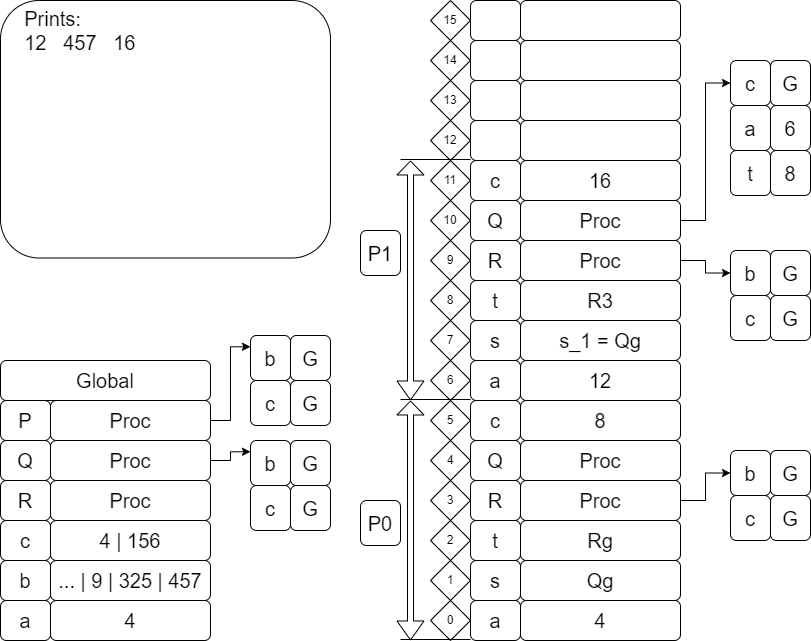

The diagram above was exported from draw.io. Its source (the exported page's mxGraphModel, read from the mxfile embedded in the PNG):
<mxGraphModel dx="53" dy="-641" grid="1" gridSize="10" guides="1" tooltips="1" connect="1" arrows="1" fold="1" page="1" pageScale="1" pageWidth="827" pageHeight="1169" math="0" shadow="0">
  <root>
    <mxCell id="0" />
    <mxCell id="1" parent="0" />
    <mxCell id="1nLwOVzr4lVL8QXo5sVa-707" value="4" style="rounded=1;whiteSpace=wrap;html=1;fontSize=20;" vertex="1" parent="1">
      <mxGeometry x="1350" y="1930" width="160" height="40" as="geometry" />
    </mxCell>
    <mxCell id="1nLwOVzr4lVL8QXo5sVa-708" value="&lt;font style=&quot;font-size: 20px;&quot;&gt;a&lt;/font&gt;" style="rounded=1;whiteSpace=wrap;html=1;fontSize=20;" vertex="1" parent="1">
      <mxGeometry x="1300" y="1930" width="50" height="40" as="geometry" />
    </mxCell>
    <mxCell id="1nLwOVzr4lVL8QXo5sVa-709" value="&lt;font style=&quot;font-size: 20px;&quot;&gt;b&lt;/font&gt;" style="rounded=1;whiteSpace=wrap;html=1;fontSize=20;" vertex="1" parent="1">
      <mxGeometry x="1300" y="1890" width="50" height="40" as="geometry" />
    </mxCell>
    <mxCell id="1nLwOVzr4lVL8QXo5sVa-710" value="&lt;font style=&quot;font-size: 20px;&quot;&gt;c&lt;/font&gt;" style="rounded=1;whiteSpace=wrap;html=1;fontSize=20;" vertex="1" parent="1">
      <mxGeometry x="1300" y="1850" width="50" height="40" as="geometry" />
    </mxCell>
    <mxCell id="1nLwOVzr4lVL8QXo5sVa-711" value="&lt;font style=&quot;font-size: 20px;&quot;&gt;R&lt;/font&gt;" style="rounded=1;whiteSpace=wrap;html=1;fontSize=20;" vertex="1" parent="1">
      <mxGeometry x="1300" y="1810" width="50" height="40" as="geometry" />
    </mxCell>
    <mxCell id="1nLwOVzr4lVL8QXo5sVa-712" value="&lt;font style=&quot;font-size: 20px;&quot;&gt;Q&lt;/font&gt;" style="rounded=1;whiteSpace=wrap;html=1;fontSize=20;" vertex="1" parent="1">
      <mxGeometry x="1300" y="1770" width="50" height="40" as="geometry" />
    </mxCell>
    <mxCell id="1nLwOVzr4lVL8QXo5sVa-713" value="&lt;font style=&quot;font-size: 20px;&quot;&gt;P&lt;/font&gt;" style="rounded=1;whiteSpace=wrap;html=1;fontSize=20;" vertex="1" parent="1">
      <mxGeometry x="1300" y="1730" width="50" height="40" as="geometry" />
    </mxCell>
    <mxCell id="1nLwOVzr4lVL8QXo5sVa-714" value="... | 9 | 325 | 457" style="rounded=1;whiteSpace=wrap;html=1;fontSize=20;" vertex="1" parent="1">
      <mxGeometry x="1350" y="1890" width="160" height="40" as="geometry" />
    </mxCell>
    <mxCell id="1nLwOVzr4lVL8QXo5sVa-715" value="4 | 156" style="rounded=1;whiteSpace=wrap;html=1;fontSize=20;" vertex="1" parent="1">
      <mxGeometry x="1350" y="1850" width="160" height="40" as="geometry" />
    </mxCell>
    <mxCell id="1nLwOVzr4lVL8QXo5sVa-716" value="Proc" style="rounded=1;whiteSpace=wrap;html=1;fontSize=20;" vertex="1" parent="1">
      <mxGeometry x="1350" y="1810" width="160" height="40" as="geometry" />
    </mxCell>
    <mxCell id="1nLwOVzr4lVL8QXo5sVa-717" style="edgeStyle=orthogonalEdgeStyle;rounded=0;orthogonalLoop=1;jettySize=auto;html=1;exitX=1;exitY=0.5;exitDx=0;exitDy=0;entryX=0;entryY=0.25;entryDx=0;entryDy=0;" edge="1" parent="1" source="1nLwOVzr4lVL8QXo5sVa-718" target="1nLwOVzr4lVL8QXo5sVa-776">
      <mxGeometry relative="1" as="geometry">
        <mxPoint x="1550" y="1762" as="targetPoint" />
      </mxGeometry>
    </mxCell>
    <mxCell id="1nLwOVzr4lVL8QXo5sVa-718" value="Proc" style="rounded=1;whiteSpace=wrap;html=1;fontSize=20;" vertex="1" parent="1">
      <mxGeometry x="1350" y="1770" width="160" height="40" as="geometry" />
    </mxCell>
    <mxCell id="1nLwOVzr4lVL8QXo5sVa-807" style="edgeStyle=orthogonalEdgeStyle;rounded=0;orthogonalLoop=1;jettySize=auto;html=1;exitX=1;exitY=0.5;exitDx=0;exitDy=0;entryX=0;entryY=0.25;entryDx=0;entryDy=0;" edge="1" parent="1" source="1nLwOVzr4lVL8QXo5sVa-720" target="1nLwOVzr4lVL8QXo5sVa-803">
      <mxGeometry relative="1" as="geometry" />
    </mxCell>
    <mxCell id="1nLwOVzr4lVL8QXo5sVa-720" value="Proc" style="rounded=1;whiteSpace=wrap;html=1;fontSize=20;" vertex="1" parent="1">
      <mxGeometry x="1350" y="1730" width="160" height="40" as="geometry" />
    </mxCell>
    <mxCell id="1nLwOVzr4lVL8QXo5sVa-721" value="Global" style="rounded=1;whiteSpace=wrap;html=1;fontSize=20;" vertex="1" parent="1">
      <mxGeometry x="1300" y="1690" width="210" height="40" as="geometry" />
    </mxCell>
    <mxCell id="1nLwOVzr4lVL8QXo5sVa-722" value="0" style="rhombus;whiteSpace=wrap;html=1;" vertex="1" parent="1">
      <mxGeometry x="1730" y="1930" width="40" height="40" as="geometry" />
    </mxCell>
    <mxCell id="1nLwOVzr4lVL8QXo5sVa-723" value="1" style="rhombus;whiteSpace=wrap;html=1;" vertex="1" parent="1">
      <mxGeometry x="1730" y="1890" width="40" height="40" as="geometry" />
    </mxCell>
    <mxCell id="1nLwOVzr4lVL8QXo5sVa-724" value="2" style="rhombus;whiteSpace=wrap;html=1;" vertex="1" parent="1">
      <mxGeometry x="1730" y="1850" width="40" height="40" as="geometry" />
    </mxCell>
    <mxCell id="1nLwOVzr4lVL8QXo5sVa-725" value="3" style="rhombus;whiteSpace=wrap;html=1;" vertex="1" parent="1">
      <mxGeometry x="1730" y="1810" width="40" height="40" as="geometry" />
    </mxCell>
    <mxCell id="1nLwOVzr4lVL8QXo5sVa-726" value="4" style="rhombus;whiteSpace=wrap;html=1;" vertex="1" parent="1">
      <mxGeometry x="1730" y="1770" width="40" height="40" as="geometry" />
    </mxCell>
    <mxCell id="1nLwOVzr4lVL8QXo5sVa-727" value="5" style="rhombus;whiteSpace=wrap;html=1;" vertex="1" parent="1">
      <mxGeometry x="1730" y="1730" width="40" height="40" as="geometry" />
    </mxCell>
    <mxCell id="1nLwOVzr4lVL8QXo5sVa-728" value="4" style="rounded=1;whiteSpace=wrap;html=1;fontSize=20;" vertex="1" parent="1">
      <mxGeometry x="1820" y="1930" width="160" height="40" as="geometry" />
    </mxCell>
    <mxCell id="1nLwOVzr4lVL8QXo5sVa-729" value="&lt;font style=&quot;font-size: 20px;&quot;&gt;a&lt;/font&gt;" style="rounded=1;whiteSpace=wrap;html=1;fontSize=20;" vertex="1" parent="1">
      <mxGeometry x="1770" y="1930" width="50" height="40" as="geometry" />
    </mxCell>
    <mxCell id="1nLwOVzr4lVL8QXo5sVa-730" value="&lt;font style=&quot;font-size: 20px;&quot;&gt;s&lt;/font&gt;" style="rounded=1;whiteSpace=wrap;html=1;fontSize=20;" vertex="1" parent="1">
      <mxGeometry x="1770" y="1890" width="50" height="40" as="geometry" />
    </mxCell>
    <mxCell id="1nLwOVzr4lVL8QXo5sVa-731" value="&lt;font style=&quot;font-size: 20px;&quot;&gt;t&lt;/font&gt;" style="rounded=1;whiteSpace=wrap;html=1;fontSize=20;" vertex="1" parent="1">
      <mxGeometry x="1770" y="1850" width="50" height="40" as="geometry" />
    </mxCell>
    <mxCell id="1nLwOVzr4lVL8QXo5sVa-732" value="&lt;font style=&quot;font-size: 20px;&quot;&gt;R&lt;/font&gt;" style="rounded=1;whiteSpace=wrap;html=1;fontSize=20;" vertex="1" parent="1">
      <mxGeometry x="1770" y="1810" width="50" height="40" as="geometry" />
    </mxCell>
    <mxCell id="1nLwOVzr4lVL8QXo5sVa-733" value="&lt;font style=&quot;font-size: 20px;&quot;&gt;Q&lt;/font&gt;" style="rounded=1;whiteSpace=wrap;html=1;fontSize=20;" vertex="1" parent="1">
      <mxGeometry x="1770" y="1770" width="50" height="40" as="geometry" />
    </mxCell>
    <mxCell id="1nLwOVzr4lVL8QXo5sVa-734" value="c" style="rounded=1;whiteSpace=wrap;html=1;fontSize=20;" vertex="1" parent="1">
      <mxGeometry x="1770" y="1730" width="50" height="40" as="geometry" />
    </mxCell>
    <mxCell id="1nLwOVzr4lVL8QXo5sVa-735" value="Qg" style="rounded=1;whiteSpace=wrap;html=1;fontSize=20;" vertex="1" parent="1">
      <mxGeometry x="1820" y="1890" width="160" height="40" as="geometry" />
    </mxCell>
    <mxCell id="1nLwOVzr4lVL8QXo5sVa-736" value="Rg" style="rounded=1;whiteSpace=wrap;html=1;fontSize=20;" vertex="1" parent="1">
      <mxGeometry x="1820" y="1850" width="160" height="40" as="geometry" />
    </mxCell>
    <mxCell id="1nLwOVzr4lVL8QXo5sVa-737" style="edgeStyle=orthogonalEdgeStyle;rounded=0;orthogonalLoop=1;jettySize=auto;html=1;exitX=1;exitY=0.5;exitDx=0;exitDy=0;entryX=0;entryY=0.5;entryDx=0;entryDy=0;" edge="1" parent="1" source="1nLwOVzr4lVL8QXo5sVa-738" target="1nLwOVzr4lVL8QXo5sVa-784">
      <mxGeometry relative="1" as="geometry" />
    </mxCell>
    <mxCell id="1nLwOVzr4lVL8QXo5sVa-738" value="Proc" style="rounded=1;whiteSpace=wrap;html=1;fontSize=20;" vertex="1" parent="1">
      <mxGeometry x="1820" y="1810" width="160" height="40" as="geometry" />
    </mxCell>
    <mxCell id="1nLwOVzr4lVL8QXo5sVa-739" value="Proc" style="rounded=1;whiteSpace=wrap;html=1;fontSize=20;" vertex="1" parent="1">
      <mxGeometry x="1820" y="1770" width="160" height="40" as="geometry" />
    </mxCell>
    <mxCell id="1nLwOVzr4lVL8QXo5sVa-740" value="8" style="rounded=1;whiteSpace=wrap;html=1;fontSize=20;" vertex="1" parent="1">
      <mxGeometry x="1820" y="1730" width="160" height="40" as="geometry" />
    </mxCell>
    <mxCell id="1nLwOVzr4lVL8QXo5sVa-741" value="12" style="rounded=1;whiteSpace=wrap;html=1;fontSize=20;" vertex="1" parent="1">
      <mxGeometry x="1820" y="1690" width="160" height="40" as="geometry" />
    </mxCell>
    <mxCell id="1nLwOVzr4lVL8QXo5sVa-742" value="a" style="rounded=1;whiteSpace=wrap;html=1;fontSize=20;" vertex="1" parent="1">
      <mxGeometry x="1770" y="1690" width="50" height="40" as="geometry" />
    </mxCell>
    <mxCell id="1nLwOVzr4lVL8QXo5sVa-743" value="&lt;font style=&quot;font-size: 20px;&quot;&gt;s&lt;/font&gt;" style="rounded=1;whiteSpace=wrap;html=1;fontSize=20;" vertex="1" parent="1">
      <mxGeometry x="1770" y="1650" width="50" height="40" as="geometry" />
    </mxCell>
    <mxCell id="1nLwOVzr4lVL8QXo5sVa-744" value="&lt;font style=&quot;font-size: 20px;&quot;&gt;t&lt;/font&gt;" style="rounded=1;whiteSpace=wrap;html=1;fontSize=20;" vertex="1" parent="1">
      <mxGeometry x="1770" y="1610" width="50" height="40" as="geometry" />
    </mxCell>
    <mxCell id="1nLwOVzr4lVL8QXo5sVa-745" value="&lt;font style=&quot;font-size: 20px;&quot;&gt;R&lt;/font&gt;" style="rounded=1;whiteSpace=wrap;html=1;fontSize=20;" vertex="1" parent="1">
      <mxGeometry x="1770" y="1570" width="50" height="40" as="geometry" />
    </mxCell>
    <mxCell id="1nLwOVzr4lVL8QXo5sVa-746" value="Q" style="rounded=1;whiteSpace=wrap;html=1;fontSize=20;" vertex="1" parent="1">
      <mxGeometry x="1770" y="1530" width="50" height="40" as="geometry" />
    </mxCell>
    <mxCell id="1nLwOVzr4lVL8QXo5sVa-747" value="&lt;font style=&quot;font-size: 20px;&quot;&gt;c&lt;/font&gt;" style="rounded=1;whiteSpace=wrap;html=1;fontSize=20;" vertex="1" parent="1">
      <mxGeometry x="1770" y="1490" width="50" height="40" as="geometry" />
    </mxCell>
    <mxCell id="1nLwOVzr4lVL8QXo5sVa-748" value="s_1 = Qg" style="rounded=1;whiteSpace=wrap;html=1;fontSize=20;" vertex="1" parent="1">
      <mxGeometry x="1820" y="1650" width="160" height="40" as="geometry" />
    </mxCell>
    <mxCell id="1nLwOVzr4lVL8QXo5sVa-749" value="R3" style="rounded=1;whiteSpace=wrap;html=1;fontSize=20;" vertex="1" parent="1">
      <mxGeometry x="1820" y="1610" width="160" height="40" as="geometry" />
    </mxCell>
    <mxCell id="1nLwOVzr4lVL8QXo5sVa-750" style="edgeStyle=orthogonalEdgeStyle;rounded=0;orthogonalLoop=1;jettySize=auto;html=1;exitX=1;exitY=0.5;exitDx=0;exitDy=0;entryX=0;entryY=0.5;entryDx=0;entryDy=0;" edge="1" parent="1" source="1nLwOVzr4lVL8QXo5sVa-751" target="1nLwOVzr4lVL8QXo5sVa-791">
      <mxGeometry relative="1" as="geometry" />
    </mxCell>
    <mxCell id="1nLwOVzr4lVL8QXo5sVa-751" value="Proc" style="rounded=1;whiteSpace=wrap;html=1;fontSize=20;" vertex="1" parent="1">
      <mxGeometry x="1820" y="1570" width="160" height="40" as="geometry" />
    </mxCell>
    <mxCell id="1nLwOVzr4lVL8QXo5sVa-752" style="edgeStyle=orthogonalEdgeStyle;rounded=0;orthogonalLoop=1;jettySize=auto;html=1;exitX=1;exitY=0.5;exitDx=0;exitDy=0;entryX=0;entryY=0.5;entryDx=0;entryDy=0;" edge="1" parent="1" source="1nLwOVzr4lVL8QXo5sVa-753" target="1nLwOVzr4lVL8QXo5sVa-795">
      <mxGeometry relative="1" as="geometry" />
    </mxCell>
    <mxCell id="1nLwOVzr4lVL8QXo5sVa-753" value="Proc" style="rounded=1;whiteSpace=wrap;html=1;fontSize=20;" vertex="1" parent="1">
      <mxGeometry x="1820" y="1530" width="160" height="40" as="geometry" />
    </mxCell>
    <mxCell id="1nLwOVzr4lVL8QXo5sVa-754" value="16" style="rounded=1;whiteSpace=wrap;html=1;fontSize=20;" vertex="1" parent="1">
      <mxGeometry x="1820" y="1490" width="160" height="40" as="geometry" />
    </mxCell>
    <mxCell id="1nLwOVzr4lVL8QXo5sVa-755" value="&amp;nbsp;" style="rounded=1;whiteSpace=wrap;html=1;fontSize=20;" vertex="1" parent="1">
      <mxGeometry x="1820" y="1450" width="160" height="40" as="geometry" />
    </mxCell>
    <mxCell id="1nLwOVzr4lVL8QXo5sVa-756" value="&amp;nbsp;" style="rounded=1;whiteSpace=wrap;html=1;fontSize=20;" vertex="1" parent="1">
      <mxGeometry x="1770" y="1450" width="50" height="40" as="geometry" />
    </mxCell>
    <mxCell id="1nLwOVzr4lVL8QXo5sVa-757" value="&amp;nbsp;" style="rounded=1;whiteSpace=wrap;html=1;fontSize=20;" vertex="1" parent="1">
      <mxGeometry x="1770" y="1410" width="50" height="40" as="geometry" />
    </mxCell>
    <mxCell id="1nLwOVzr4lVL8QXo5sVa-758" value="&amp;nbsp;" style="rounded=1;whiteSpace=wrap;html=1;fontSize=20;" vertex="1" parent="1">
      <mxGeometry x="1770" y="1370" width="50" height="40" as="geometry" />
    </mxCell>
    <mxCell id="1nLwOVzr4lVL8QXo5sVa-759" value="&amp;nbsp;" style="rounded=1;whiteSpace=wrap;html=1;fontSize=20;" vertex="1" parent="1">
      <mxGeometry x="1770" y="1330" width="50" height="40" as="geometry" />
    </mxCell>
    <mxCell id="1nLwOVzr4lVL8QXo5sVa-760" value="&amp;nbsp;" style="rounded=1;whiteSpace=wrap;html=1;fontSize=20;" vertex="1" parent="1">
      <mxGeometry x="1820" y="1410" width="160" height="40" as="geometry" />
    </mxCell>
    <mxCell id="1nLwOVzr4lVL8QXo5sVa-761" value="&amp;nbsp;" style="rounded=1;whiteSpace=wrap;html=1;fontSize=20;" vertex="1" parent="1">
      <mxGeometry x="1820" y="1370" width="160" height="40" as="geometry" />
    </mxCell>
    <mxCell id="1nLwOVzr4lVL8QXo5sVa-762" value="&amp;nbsp;" style="rounded=1;whiteSpace=wrap;html=1;fontSize=20;" vertex="1" parent="1">
      <mxGeometry x="1820" y="1330" width="160" height="40" as="geometry" />
    </mxCell>
    <mxCell id="1nLwOVzr4lVL8QXo5sVa-763" value="6" style="rhombus;whiteSpace=wrap;html=1;" vertex="1" parent="1">
      <mxGeometry x="1730" y="1690" width="40" height="40" as="geometry" />
    </mxCell>
    <mxCell id="1nLwOVzr4lVL8QXo5sVa-764" value="7" style="rhombus;whiteSpace=wrap;html=1;" vertex="1" parent="1">
      <mxGeometry x="1730" y="1650" width="40" height="40" as="geometry" />
    </mxCell>
    <mxCell id="1nLwOVzr4lVL8QXo5sVa-765" value="8" style="rhombus;whiteSpace=wrap;html=1;" vertex="1" parent="1">
      <mxGeometry x="1730" y="1610" width="40" height="40" as="geometry" />
    </mxCell>
    <mxCell id="1nLwOVzr4lVL8QXo5sVa-766" value="9" style="rhombus;whiteSpace=wrap;html=1;" vertex="1" parent="1">
      <mxGeometry x="1730" y="1570" width="40" height="40" as="geometry" />
    </mxCell>
    <mxCell id="1nLwOVzr4lVL8QXo5sVa-767" value="10" style="rhombus;whiteSpace=wrap;html=1;" vertex="1" parent="1">
      <mxGeometry x="1730" y="1530" width="40" height="40" as="geometry" />
    </mxCell>
    <mxCell id="1nLwOVzr4lVL8QXo5sVa-768" value="11" style="rhombus;whiteSpace=wrap;html=1;" vertex="1" parent="1">
      <mxGeometry x="1730" y="1490" width="40" height="40" as="geometry" />
    </mxCell>
    <mxCell id="1nLwOVzr4lVL8QXo5sVa-769" value="12" style="rhombus;whiteSpace=wrap;html=1;" vertex="1" parent="1">
      <mxGeometry x="1730" y="1450" width="40" height="40" as="geometry" />
    </mxCell>
    <mxCell id="1nLwOVzr4lVL8QXo5sVa-770" value="13" style="rhombus;whiteSpace=wrap;html=1;" vertex="1" parent="1">
      <mxGeometry x="1730" y="1410" width="40" height="40" as="geometry" />
    </mxCell>
    <mxCell id="1nLwOVzr4lVL8QXo5sVa-771" value="14" style="rhombus;whiteSpace=wrap;html=1;" vertex="1" parent="1">
      <mxGeometry x="1730" y="1370" width="40" height="40" as="geometry" />
    </mxCell>
    <mxCell id="1nLwOVzr4lVL8QXo5sVa-772" value="15" style="rhombus;whiteSpace=wrap;html=1;" vertex="1" parent="1">
      <mxGeometry x="1730" y="1330" width="40" height="40" as="geometry" />
    </mxCell>
    <mxCell id="1nLwOVzr4lVL8QXo5sVa-775" value="" style="group" vertex="1" connectable="0" parent="1">
      <mxGeometry x="1550" y="1770" width="80" height="90" as="geometry" />
    </mxCell>
    <mxCell id="1nLwOVzr4lVL8QXo5sVa-776" value="b" style="whiteSpace=wrap;html=1;fontSize=20;rounded=1;" vertex="1" parent="1nLwOVzr4lVL8QXo5sVa-775">
      <mxGeometry width="40" height="45" as="geometry" />
    </mxCell>
    <mxCell id="1nLwOVzr4lVL8QXo5sVa-777" value="G" style="whiteSpace=wrap;html=1;fontSize=20;rounded=1;" vertex="1" parent="1nLwOVzr4lVL8QXo5sVa-775">
      <mxGeometry x="40" width="40" height="45" as="geometry" />
    </mxCell>
    <mxCell id="1nLwOVzr4lVL8QXo5sVa-778" value="c" style="whiteSpace=wrap;html=1;fontSize=20;rounded=1;" vertex="1" parent="1nLwOVzr4lVL8QXo5sVa-775">
      <mxGeometry y="45" width="40" height="45" as="geometry" />
    </mxCell>
    <mxCell id="1nLwOVzr4lVL8QXo5sVa-779" value="G" style="whiteSpace=wrap;html=1;fontSize=20;rounded=1;" vertex="1" parent="1nLwOVzr4lVL8QXo5sVa-775">
      <mxGeometry x="40" y="45" width="40" height="45" as="geometry" />
    </mxCell>
    <mxCell id="1nLwOVzr4lVL8QXo5sVa-780" value="" style="shape=flexArrow;endArrow=classic;startArrow=classic;html=1;rounded=0;width=6;endSize=4.33;" edge="1" parent="1">
      <mxGeometry width="100" height="100" relative="1" as="geometry">
        <mxPoint x="1710" y="1970" as="sourcePoint" />
        <mxPoint x="1710" y="1730" as="targetPoint" />
      </mxGeometry>
    </mxCell>
    <mxCell id="1nLwOVzr4lVL8QXo5sVa-781" value="" style="endArrow=none;html=1;rounded=0;" edge="1" parent="1">
      <mxGeometry width="50" height="50" relative="1" as="geometry">
        <mxPoint x="1700" y="1729" as="sourcePoint" />
        <mxPoint x="1770" y="1729" as="targetPoint" />
      </mxGeometry>
    </mxCell>
    <mxCell id="1nLwOVzr4lVL8QXo5sVa-782" value="" style="endArrow=none;html=1;rounded=0;" edge="1" parent="1">
      <mxGeometry width="50" height="50" relative="1" as="geometry">
        <mxPoint x="1700" y="1969" as="sourcePoint" />
        <mxPoint x="1770" y="1969" as="targetPoint" />
      </mxGeometry>
    </mxCell>
    <mxCell id="1nLwOVzr4lVL8QXo5sVa-783" value="P0" style="whiteSpace=wrap;html=1;fontSize=20;rounded=1;" vertex="1" parent="1">
      <mxGeometry x="1660" y="1830" width="40" height="45" as="geometry" />
    </mxCell>
    <mxCell id="1nLwOVzr4lVL8QXo5sVa-784" value="b" style="whiteSpace=wrap;html=1;fontSize=20;rounded=1;" vertex="1" parent="1">
      <mxGeometry x="2030" y="1780" width="40" height="45" as="geometry" />
    </mxCell>
    <mxCell id="1nLwOVzr4lVL8QXo5sVa-785" value="G" style="whiteSpace=wrap;html=1;fontSize=20;rounded=1;" vertex="1" parent="1">
      <mxGeometry x="2070" y="1780" width="40" height="45" as="geometry" />
    </mxCell>
    <mxCell id="1nLwOVzr4lVL8QXo5sVa-786" value="c" style="whiteSpace=wrap;html=1;fontSize=20;rounded=1;" vertex="1" parent="1">
      <mxGeometry x="2030" y="1825" width="40" height="45" as="geometry" />
    </mxCell>
    <mxCell id="1nLwOVzr4lVL8QXo5sVa-787" value="G" style="whiteSpace=wrap;html=1;fontSize=20;rounded=1;" vertex="1" parent="1">
      <mxGeometry x="2070" y="1825" width="40" height="45" as="geometry" />
    </mxCell>
    <mxCell id="1nLwOVzr4lVL8QXo5sVa-788" value="" style="shape=flexArrow;endArrow=classic;startArrow=classic;html=1;rounded=0;width=6;endSize=4.33;" edge="1" parent="1">
      <mxGeometry width="100" height="100" relative="1" as="geometry">
        <mxPoint x="1710" y="1730" as="sourcePoint" />
        <mxPoint x="1710" y="1490" as="targetPoint" />
      </mxGeometry>
    </mxCell>
    <mxCell id="1nLwOVzr4lVL8QXo5sVa-789" value="" style="endArrow=none;html=1;rounded=0;" edge="1" parent="1">
      <mxGeometry width="50" height="50" relative="1" as="geometry">
        <mxPoint x="1700" y="1489" as="sourcePoint" />
        <mxPoint x="1770" y="1489" as="targetPoint" />
      </mxGeometry>
    </mxCell>
    <mxCell id="1nLwOVzr4lVL8QXo5sVa-790" value="P1" style="whiteSpace=wrap;html=1;fontSize=20;rounded=1;" vertex="1" parent="1">
      <mxGeometry x="1660" y="1560" width="40" height="45" as="geometry" />
    </mxCell>
    <mxCell id="1nLwOVzr4lVL8QXo5sVa-791" value="b" style="whiteSpace=wrap;html=1;fontSize=20;rounded=1;" vertex="1" parent="1">
      <mxGeometry x="2030" y="1580" width="40" height="45" as="geometry" />
    </mxCell>
    <mxCell id="1nLwOVzr4lVL8QXo5sVa-792" value="G" style="whiteSpace=wrap;html=1;fontSize=20;rounded=1;" vertex="1" parent="1">
      <mxGeometry x="2070" y="1580" width="40" height="45" as="geometry" />
    </mxCell>
    <mxCell id="1nLwOVzr4lVL8QXo5sVa-793" value="c" style="whiteSpace=wrap;html=1;fontSize=20;rounded=1;" vertex="1" parent="1">
      <mxGeometry x="2030" y="1625" width="40" height="45" as="geometry" />
    </mxCell>
    <mxCell id="1nLwOVzr4lVL8QXo5sVa-794" value="G" style="whiteSpace=wrap;html=1;fontSize=20;rounded=1;" vertex="1" parent="1">
      <mxGeometry x="2070" y="1625" width="40" height="45" as="geometry" />
    </mxCell>
    <mxCell id="1nLwOVzr4lVL8QXo5sVa-795" value="c" style="whiteSpace=wrap;html=1;fontSize=20;rounded=1;" vertex="1" parent="1">
      <mxGeometry x="2030" y="1390" width="40" height="45" as="geometry" />
    </mxCell>
    <mxCell id="1nLwOVzr4lVL8QXo5sVa-796" value="G" style="whiteSpace=wrap;html=1;fontSize=20;rounded=1;" vertex="1" parent="1">
      <mxGeometry x="2070" y="1390" width="40" height="45" as="geometry" />
    </mxCell>
    <mxCell id="1nLwOVzr4lVL8QXo5sVa-797" value="a" style="whiteSpace=wrap;html=1;fontSize=20;rounded=1;" vertex="1" parent="1">
      <mxGeometry x="2030" y="1435" width="40" height="45" as="geometry" />
    </mxCell>
    <mxCell id="1nLwOVzr4lVL8QXo5sVa-798" value="6" style="whiteSpace=wrap;html=1;fontSize=20;rounded=1;" vertex="1" parent="1">
      <mxGeometry x="2070" y="1435" width="40" height="45" as="geometry" />
    </mxCell>
    <mxCell id="1nLwOVzr4lVL8QXo5sVa-799" value="t" style="whiteSpace=wrap;html=1;fontSize=20;rounded=1;" vertex="1" parent="1">
      <mxGeometry x="2030" y="1480" width="40" height="45" as="geometry" />
    </mxCell>
    <mxCell id="1nLwOVzr4lVL8QXo5sVa-800" value="8" style="whiteSpace=wrap;html=1;fontSize=20;rounded=1;" vertex="1" parent="1">
      <mxGeometry x="2070" y="1480" width="40" height="45" as="geometry" />
    </mxCell>
    <mxCell id="1nLwOVzr4lVL8QXo5sVa-801" value="&lt;font style=&quot;font-size: 20px;&quot;&gt;&amp;nbsp; &amp;nbsp; Prints:&lt;br style=&quot;border-color: var(--border-color);&quot;&gt;&amp;nbsp; &amp;nbsp; 12&amp;nbsp; &amp;nbsp;457&amp;nbsp; &amp;nbsp;16&lt;br style=&quot;border-color: var(--border-color);&quot;&gt;&lt;br&gt;&lt;/font&gt;" style="rounded=1;whiteSpace=wrap;html=1;align=left;verticalAlign=top;" vertex="1" parent="1">
      <mxGeometry x="1300" y="1330" width="330" height="257.5" as="geometry" />
    </mxCell>
    <mxCell id="1nLwOVzr4lVL8QXo5sVa-803" value="b" style="whiteSpace=wrap;html=1;fontSize=20;rounded=1;" vertex="1" parent="1">
      <mxGeometry x="1550" y="1665" width="40" height="45" as="geometry" />
    </mxCell>
    <mxCell id="1nLwOVzr4lVL8QXo5sVa-804" value="G" style="whiteSpace=wrap;html=1;fontSize=20;rounded=1;" vertex="1" parent="1">
      <mxGeometry x="1590" y="1665" width="40" height="45" as="geometry" />
    </mxCell>
    <mxCell id="1nLwOVzr4lVL8QXo5sVa-805" value="c" style="whiteSpace=wrap;html=1;fontSize=20;rounded=1;" vertex="1" parent="1">
      <mxGeometry x="1550" y="1710" width="40" height="45" as="geometry" />
    </mxCell>
    <mxCell id="1nLwOVzr4lVL8QXo5sVa-806" value="G" style="whiteSpace=wrap;html=1;fontSize=20;rounded=1;" vertex="1" parent="1">
      <mxGeometry x="1590" y="1710" width="40" height="45" as="geometry" />
    </mxCell>
  </root>
</mxGraphModel>